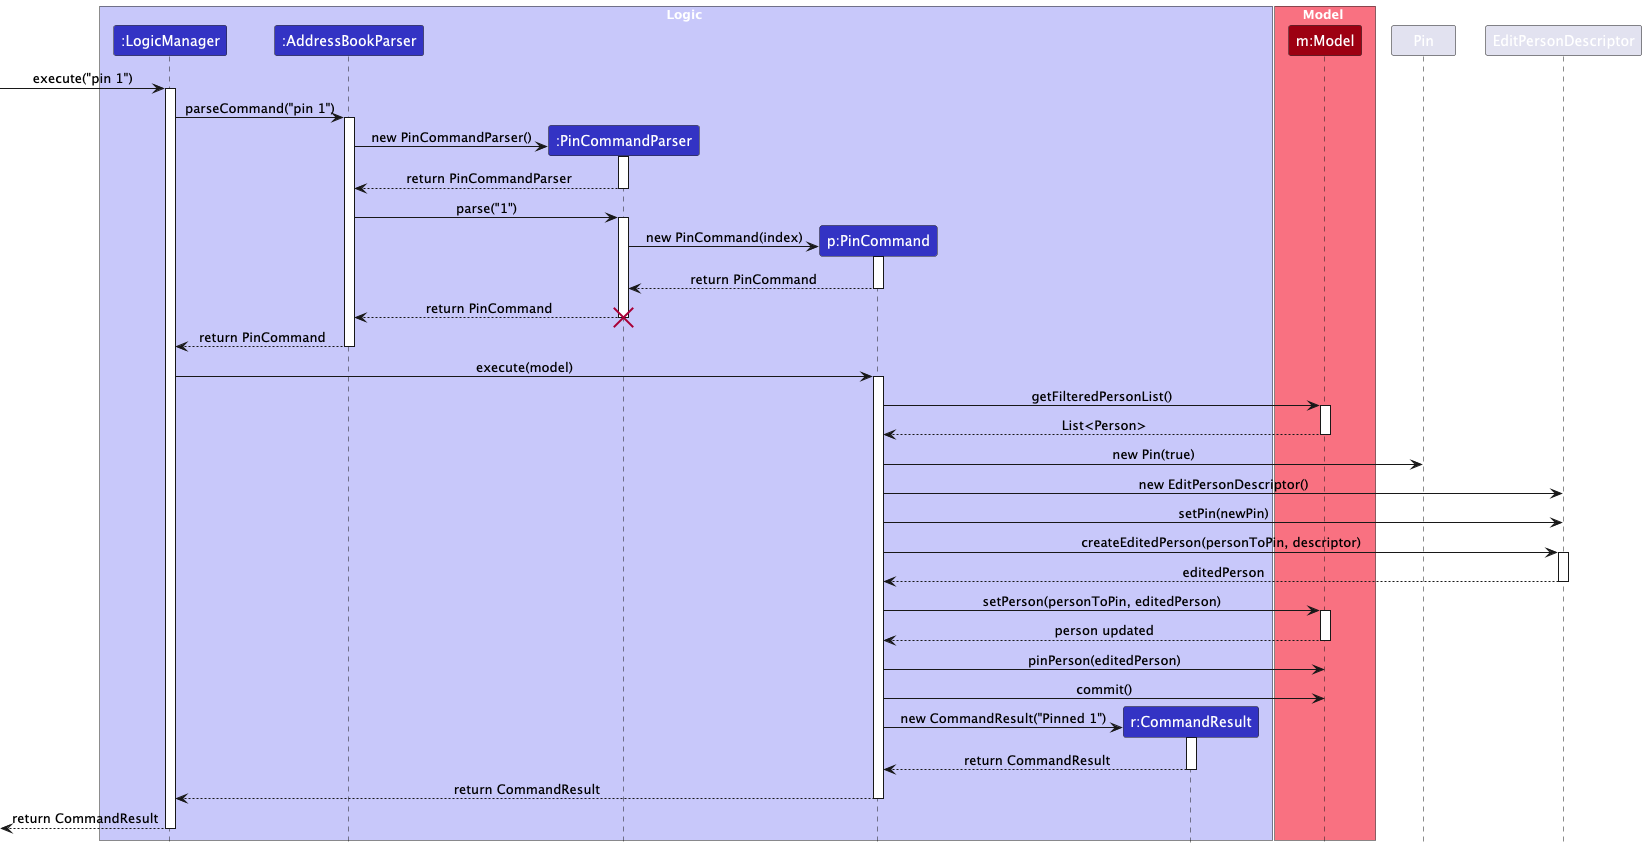

The diagram above was rendered by PlantUML. Its source (embedded in the PNG):
@startuml
!include style.puml
skinparam ArrowFontStyle plain

box Logic LOGIC_COLOR_T1
participant ":LogicManager" as LogicManager LOGIC_COLOR
participant ":AddressBookParser" as AddressBookParser LOGIC_COLOR
participant ":PinCommandParser" as PinCommandParser LOGIC_COLOR
participant "p:PinCommand" as PinCommand LOGIC_COLOR
participant "r:CommandResult" as CommandResult LOGIC_COLOR
end box

box Model MODEL_COLOR_T1
participant "m:Model" as Model MODEL_COLOR
end box

[-> LogicManager : execute("pin 1")
activate LogicManager

LogicManager -> AddressBookParser : parseCommand("pin 1")
activate AddressBookParser

create PinCommandParser
AddressBookParser -> PinCommandParser : new PinCommandParser()
activate PinCommandParser
PinCommandParser --> AddressBookParser : return PinCommandParser
deactivate PinCommandParser

AddressBookParser -> PinCommandParser : parse("1")
activate PinCommandParser

create PinCommand
PinCommandParser -> PinCommand : new PinCommand(index)
activate PinCommand
PinCommand --> PinCommandParser : return PinCommand
deactivate PinCommand

PinCommandParser --> AddressBookParser : return PinCommand
deactivate PinCommandParser
destroy PinCommandParser

AddressBookParser --> LogicManager : return PinCommand
deactivate AddressBookParser

LogicManager -> PinCommand : execute(model)
activate PinCommand

PinCommand -> Model : getFilteredPersonList()
activate Model
Model --> PinCommand : List<Person>
deactivate Model

PinCommand -> Pin : new Pin(true)
PinCommand -> EditPersonDescriptor : new EditPersonDescriptor()
PinCommand -> EditPersonDescriptor : setPin(newPin)
PinCommand -> EditPersonDescriptor : createEditedPerson(personToPin, descriptor)
activate EditPersonDescriptor
EditPersonDescriptor --> PinCommand : editedPerson
deactivate EditPersonDescriptor

PinCommand -> Model : setPerson(personToPin, editedPerson)
activate Model
Model --> PinCommand : person updated
deactivate Model

PinCommand -> Model : pinPerson(editedPerson)
PinCommand -> Model : commit()

create CommandResult
PinCommand -> CommandResult : new CommandResult("Pinned 1")
activate CommandResult
CommandResult --> PinCommand : return CommandResult
deactivate CommandResult

PinCommand --> LogicManager : return CommandResult
deactivate PinCommand

[<-- LogicManager : return CommandResult
deactivate LogicManager
@enduml